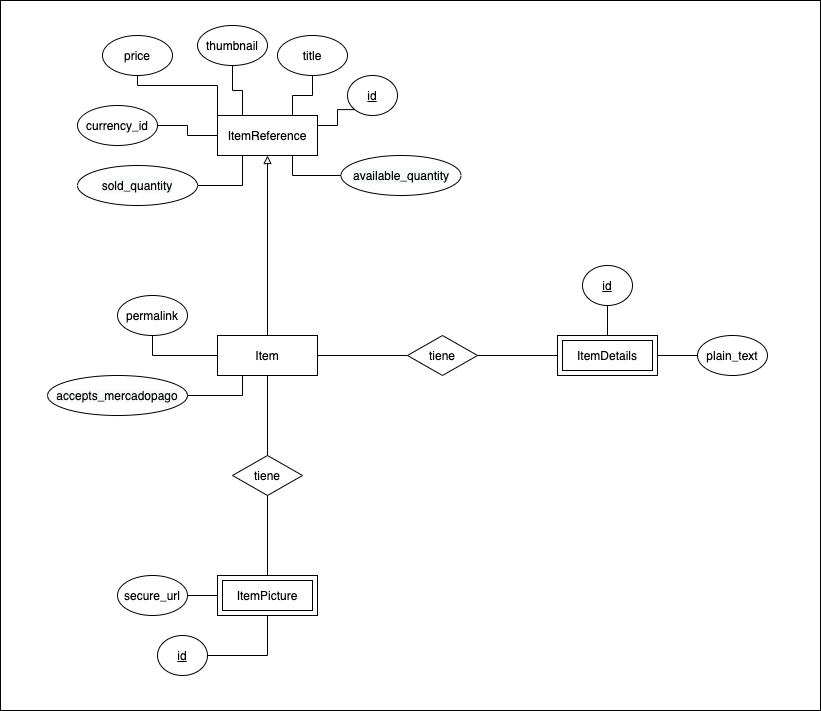

The diagram above was exported from draw.io. Its source (the exported page's mxGraphModel, read from the mxfile embedded in the PNG):
<mxGraphModel dx="1426" dy="905" grid="1" gridSize="10" guides="1" tooltips="1" connect="1" arrows="1" fold="1" page="1" pageScale="1" pageWidth="827" pageHeight="1169" math="0" shadow="0">
  <root>
    <mxCell id="0" />
    <mxCell id="1" parent="0" />
    <mxCell id="i0qDU0kpLeGOnSYp_qUz-51" value="" style="rounded=0;whiteSpace=wrap;html=1;" vertex="1" parent="1">
      <mxGeometry x="7" y="15" width="820" height="710" as="geometry" />
    </mxCell>
    <mxCell id="i0qDU0kpLeGOnSYp_qUz-2" value="title" style="ellipse;whiteSpace=wrap;html=1;align=center;" vertex="1" parent="1">
      <mxGeometry x="284" y="50" width="70" height="40" as="geometry" />
    </mxCell>
    <mxCell id="i0qDU0kpLeGOnSYp_qUz-3" value="id" style="ellipse;whiteSpace=wrap;html=1;align=center;fontStyle=4;" vertex="1" parent="1">
      <mxGeometry x="354" y="90" width="50" height="40" as="geometry" />
    </mxCell>
    <mxCell id="i0qDU0kpLeGOnSYp_qUz-4" value="price" style="ellipse;whiteSpace=wrap;html=1;align=center;" vertex="1" parent="1">
      <mxGeometry x="109" y="50" width="70" height="40" as="geometry" />
    </mxCell>
    <mxCell id="i0qDU0kpLeGOnSYp_qUz-5" value="currency_id" style="ellipse;whiteSpace=wrap;html=1;align=center;" vertex="1" parent="1">
      <mxGeometry x="84" y="120" width="80" height="40" as="geometry" />
    </mxCell>
    <mxCell id="i0qDU0kpLeGOnSYp_qUz-19" style="edgeStyle=orthogonalEdgeStyle;rounded=0;orthogonalLoop=1;jettySize=auto;html=1;exitX=1;exitY=0.5;exitDx=0;exitDy=0;entryX=0.25;entryY=1;entryDx=0;entryDy=0;endArrow=none;endFill=0;" edge="1" parent="1" source="i0qDU0kpLeGOnSYp_qUz-8" target="i0qDU0kpLeGOnSYp_qUz-12">
      <mxGeometry relative="1" as="geometry" />
    </mxCell>
    <mxCell id="i0qDU0kpLeGOnSYp_qUz-8" value="&lt;div style=&quot;text-align: center&quot;&gt;&lt;span style=&quot;text-align: left ; background-color: rgb(248 , 249 , 250)&quot;&gt;sold_quantity&lt;/span&gt;&lt;/div&gt;" style="ellipse;whiteSpace=wrap;html=1;align=center;" vertex="1" parent="1">
      <mxGeometry x="84" y="180" width="120" height="40" as="geometry" />
    </mxCell>
    <mxCell id="i0qDU0kpLeGOnSYp_qUz-43" style="edgeStyle=orthogonalEdgeStyle;rounded=0;orthogonalLoop=1;jettySize=auto;html=1;entryX=0.25;entryY=1;entryDx=0;entryDy=0;endArrow=none;endFill=0;" edge="1" parent="1" source="i0qDU0kpLeGOnSYp_qUz-9" target="i0qDU0kpLeGOnSYp_qUz-26">
      <mxGeometry relative="1" as="geometry" />
    </mxCell>
    <mxCell id="i0qDU0kpLeGOnSYp_qUz-9" value="&lt;div style=&quot;text-align: center&quot;&gt;&lt;span style=&quot;text-align: left ; background-color: rgb(248 , 249 , 250)&quot;&gt;accepts_mercadopago&lt;/span&gt;&lt;/div&gt;" style="ellipse;whiteSpace=wrap;html=1;align=center;" vertex="1" parent="1">
      <mxGeometry x="54" y="390" width="140" height="40" as="geometry" />
    </mxCell>
    <mxCell id="i0qDU0kpLeGOnSYp_qUz-10" value="thumbnail" style="ellipse;whiteSpace=wrap;html=1;align=center;" vertex="1" parent="1">
      <mxGeometry x="204" y="40" width="70" height="40" as="geometry" />
    </mxCell>
    <mxCell id="i0qDU0kpLeGOnSYp_qUz-11" value="permalink" style="ellipse;whiteSpace=wrap;html=1;align=center;" vertex="1" parent="1">
      <mxGeometry x="124" y="310" width="70" height="40" as="geometry" />
    </mxCell>
    <mxCell id="i0qDU0kpLeGOnSYp_qUz-21" style="edgeStyle=orthogonalEdgeStyle;rounded=0;orthogonalLoop=1;jettySize=auto;html=1;endArrow=none;endFill=0;" edge="1" parent="1" source="i0qDU0kpLeGOnSYp_qUz-12" target="i0qDU0kpLeGOnSYp_qUz-5">
      <mxGeometry relative="1" as="geometry" />
    </mxCell>
    <mxCell id="i0qDU0kpLeGOnSYp_qUz-22" style="edgeStyle=orthogonalEdgeStyle;rounded=0;orthogonalLoop=1;jettySize=auto;html=1;exitX=0;exitY=0;exitDx=0;exitDy=0;entryX=0.5;entryY=1;entryDx=0;entryDy=0;endArrow=none;endFill=0;" edge="1" parent="1" source="i0qDU0kpLeGOnSYp_qUz-12" target="i0qDU0kpLeGOnSYp_qUz-4">
      <mxGeometry relative="1" as="geometry">
        <Array as="points">
          <mxPoint x="224" y="100" />
          <mxPoint x="144" y="100" />
        </Array>
      </mxGeometry>
    </mxCell>
    <mxCell id="i0qDU0kpLeGOnSYp_qUz-23" style="edgeStyle=orthogonalEdgeStyle;rounded=0;orthogonalLoop=1;jettySize=auto;html=1;exitX=0.25;exitY=0;exitDx=0;exitDy=0;entryX=0.5;entryY=1;entryDx=0;entryDy=0;endArrow=none;endFill=0;" edge="1" parent="1" source="i0qDU0kpLeGOnSYp_qUz-12" target="i0qDU0kpLeGOnSYp_qUz-10">
      <mxGeometry relative="1" as="geometry" />
    </mxCell>
    <mxCell id="i0qDU0kpLeGOnSYp_qUz-24" style="edgeStyle=orthogonalEdgeStyle;rounded=0;orthogonalLoop=1;jettySize=auto;html=1;exitX=0.75;exitY=0;exitDx=0;exitDy=0;entryX=0.5;entryY=1;entryDx=0;entryDy=0;endArrow=none;endFill=0;" edge="1" parent="1" source="i0qDU0kpLeGOnSYp_qUz-12" target="i0qDU0kpLeGOnSYp_qUz-2">
      <mxGeometry relative="1" as="geometry" />
    </mxCell>
    <mxCell id="i0qDU0kpLeGOnSYp_qUz-25" style="edgeStyle=orthogonalEdgeStyle;rounded=0;orthogonalLoop=1;jettySize=auto;html=1;exitX=1;exitY=0.25;exitDx=0;exitDy=0;entryX=0;entryY=1;entryDx=0;entryDy=0;endArrow=none;endFill=0;" edge="1" parent="1" source="i0qDU0kpLeGOnSYp_qUz-12" target="i0qDU0kpLeGOnSYp_qUz-3">
      <mxGeometry relative="1" as="geometry" />
    </mxCell>
    <mxCell id="i0qDU0kpLeGOnSYp_qUz-40" style="edgeStyle=orthogonalEdgeStyle;rounded=0;orthogonalLoop=1;jettySize=auto;html=1;exitX=0.75;exitY=1;exitDx=0;exitDy=0;entryX=0;entryY=0.5;entryDx=0;entryDy=0;endArrow=none;endFill=0;" edge="1" parent="1" source="i0qDU0kpLeGOnSYp_qUz-12" target="i0qDU0kpLeGOnSYp_qUz-39">
      <mxGeometry relative="1" as="geometry" />
    </mxCell>
    <mxCell id="i0qDU0kpLeGOnSYp_qUz-12" value="ItemReference" style="whiteSpace=wrap;html=1;align=center;" vertex="1" parent="1">
      <mxGeometry x="224" y="130" width="100" height="40" as="geometry" />
    </mxCell>
    <mxCell id="i0qDU0kpLeGOnSYp_qUz-17" value="plain_text" style="ellipse;whiteSpace=wrap;html=1;align=center;" vertex="1" parent="1">
      <mxGeometry x="704" y="350" width="70" height="40" as="geometry" />
    </mxCell>
    <mxCell id="i0qDU0kpLeGOnSYp_qUz-27" style="edgeStyle=orthogonalEdgeStyle;rounded=0;orthogonalLoop=1;jettySize=auto;html=1;entryX=0.5;entryY=1;entryDx=0;entryDy=0;endArrow=block;endFill=0;" edge="1" parent="1" source="i0qDU0kpLeGOnSYp_qUz-26" target="i0qDU0kpLeGOnSYp_qUz-12">
      <mxGeometry relative="1" as="geometry" />
    </mxCell>
    <mxCell id="i0qDU0kpLeGOnSYp_qUz-28" style="edgeStyle=orthogonalEdgeStyle;rounded=0;orthogonalLoop=1;jettySize=auto;html=1;exitX=0;exitY=0.5;exitDx=0;exitDy=0;entryX=0.5;entryY=1;entryDx=0;entryDy=0;endArrow=none;endFill=0;" edge="1" parent="1" source="i0qDU0kpLeGOnSYp_qUz-26" target="i0qDU0kpLeGOnSYp_qUz-11">
      <mxGeometry relative="1" as="geometry" />
    </mxCell>
    <mxCell id="i0qDU0kpLeGOnSYp_qUz-37" style="edgeStyle=orthogonalEdgeStyle;rounded=0;orthogonalLoop=1;jettySize=auto;html=1;entryX=0;entryY=0.5;entryDx=0;entryDy=0;endArrow=none;endFill=0;" edge="1" parent="1" source="i0qDU0kpLeGOnSYp_qUz-26" target="i0qDU0kpLeGOnSYp_qUz-36">
      <mxGeometry relative="1" as="geometry" />
    </mxCell>
    <mxCell id="i0qDU0kpLeGOnSYp_qUz-45" style="edgeStyle=orthogonalEdgeStyle;rounded=0;orthogonalLoop=1;jettySize=auto;html=1;entryX=0.5;entryY=0;entryDx=0;entryDy=0;endArrow=none;endFill=0;" edge="1" parent="1" source="i0qDU0kpLeGOnSYp_qUz-26" target="i0qDU0kpLeGOnSYp_qUz-44">
      <mxGeometry relative="1" as="geometry" />
    </mxCell>
    <mxCell id="i0qDU0kpLeGOnSYp_qUz-26" value="Item" style="whiteSpace=wrap;html=1;align=center;" vertex="1" parent="1">
      <mxGeometry x="224" y="350" width="100" height="40" as="geometry" />
    </mxCell>
    <mxCell id="i0qDU0kpLeGOnSYp_qUz-32" style="edgeStyle=orthogonalEdgeStyle;rounded=0;orthogonalLoop=1;jettySize=auto;html=1;endArrow=none;endFill=0;exitX=0.5;exitY=0;exitDx=0;exitDy=0;" edge="1" parent="1" source="i0qDU0kpLeGOnSYp_qUz-35" target="i0qDU0kpLeGOnSYp_qUz-31">
      <mxGeometry relative="1" as="geometry">
        <mxPoint x="614" y="350" as="sourcePoint" />
      </mxGeometry>
    </mxCell>
    <mxCell id="i0qDU0kpLeGOnSYp_qUz-33" style="edgeStyle=orthogonalEdgeStyle;rounded=0;orthogonalLoop=1;jettySize=auto;html=1;entryX=0;entryY=0.5;entryDx=0;entryDy=0;endArrow=none;endFill=0;exitX=1;exitY=0.5;exitDx=0;exitDy=0;" edge="1" parent="1" source="i0qDU0kpLeGOnSYp_qUz-35" target="i0qDU0kpLeGOnSYp_qUz-17">
      <mxGeometry relative="1" as="geometry">
        <mxPoint x="664" y="370" as="sourcePoint" />
      </mxGeometry>
    </mxCell>
    <mxCell id="i0qDU0kpLeGOnSYp_qUz-31" value="id" style="ellipse;whiteSpace=wrap;html=1;align=center;fontStyle=4;" vertex="1" parent="1">
      <mxGeometry x="589" y="280" width="50" height="40" as="geometry" />
    </mxCell>
    <mxCell id="i0qDU0kpLeGOnSYp_qUz-35" value="ItemDetails" style="shape=ext;margin=3;double=1;whiteSpace=wrap;html=1;align=center;" vertex="1" parent="1">
      <mxGeometry x="564" y="350" width="100" height="40" as="geometry" />
    </mxCell>
    <mxCell id="i0qDU0kpLeGOnSYp_qUz-38" style="edgeStyle=orthogonalEdgeStyle;rounded=0;orthogonalLoop=1;jettySize=auto;html=1;entryX=0;entryY=0.5;entryDx=0;entryDy=0;endArrow=none;endFill=0;" edge="1" parent="1" source="i0qDU0kpLeGOnSYp_qUz-36" target="i0qDU0kpLeGOnSYp_qUz-35">
      <mxGeometry relative="1" as="geometry" />
    </mxCell>
    <mxCell id="i0qDU0kpLeGOnSYp_qUz-36" value="tiene" style="shape=rhombus;perimeter=rhombusPerimeter;whiteSpace=wrap;html=1;align=center;" vertex="1" parent="1">
      <mxGeometry x="414" y="350" width="70" height="40" as="geometry" />
    </mxCell>
    <mxCell id="i0qDU0kpLeGOnSYp_qUz-39" value="&lt;div style=&quot;text-align: center&quot;&gt;&lt;span style=&quot;text-align: left ; background-color: rgb(248 , 249 , 250)&quot;&gt;available_quantity&lt;/span&gt;&lt;/div&gt;" style="ellipse;whiteSpace=wrap;html=1;align=center;" vertex="1" parent="1">
      <mxGeometry x="347.5" y="170" width="120" height="40" as="geometry" />
    </mxCell>
    <mxCell id="i0qDU0kpLeGOnSYp_qUz-42" value="ItemPicture" style="shape=ext;margin=3;double=1;whiteSpace=wrap;html=1;align=center;" vertex="1" parent="1">
      <mxGeometry x="224" y="590" width="100" height="40" as="geometry" />
    </mxCell>
    <mxCell id="i0qDU0kpLeGOnSYp_qUz-46" style="edgeStyle=orthogonalEdgeStyle;rounded=0;orthogonalLoop=1;jettySize=auto;html=1;endArrow=none;endFill=0;" edge="1" parent="1" source="i0qDU0kpLeGOnSYp_qUz-44" target="i0qDU0kpLeGOnSYp_qUz-42">
      <mxGeometry relative="1" as="geometry" />
    </mxCell>
    <mxCell id="i0qDU0kpLeGOnSYp_qUz-44" value="tiene" style="shape=rhombus;perimeter=rhombusPerimeter;whiteSpace=wrap;html=1;align=center;" vertex="1" parent="1">
      <mxGeometry x="239" y="470" width="70" height="40" as="geometry" />
    </mxCell>
    <mxCell id="i0qDU0kpLeGOnSYp_qUz-50" style="edgeStyle=orthogonalEdgeStyle;rounded=0;orthogonalLoop=1;jettySize=auto;html=1;entryX=0;entryY=0.5;entryDx=0;entryDy=0;endArrow=none;endFill=0;" edge="1" parent="1" source="i0qDU0kpLeGOnSYp_qUz-47" target="i0qDU0kpLeGOnSYp_qUz-42">
      <mxGeometry relative="1" as="geometry" />
    </mxCell>
    <mxCell id="i0qDU0kpLeGOnSYp_qUz-47" value="secure_url" style="ellipse;whiteSpace=wrap;html=1;align=center;" vertex="1" parent="1">
      <mxGeometry x="124" y="590" width="70" height="40" as="geometry" />
    </mxCell>
    <mxCell id="i0qDU0kpLeGOnSYp_qUz-49" style="edgeStyle=orthogonalEdgeStyle;rounded=0;orthogonalLoop=1;jettySize=auto;html=1;entryX=0.5;entryY=1;entryDx=0;entryDy=0;endArrow=none;endFill=0;" edge="1" parent="1" source="i0qDU0kpLeGOnSYp_qUz-48" target="i0qDU0kpLeGOnSYp_qUz-42">
      <mxGeometry relative="1" as="geometry" />
    </mxCell>
    <mxCell id="i0qDU0kpLeGOnSYp_qUz-48" value="id" style="ellipse;whiteSpace=wrap;html=1;align=center;fontStyle=4;" vertex="1" parent="1">
      <mxGeometry x="164" y="650" width="50" height="40" as="geometry" />
    </mxCell>
  </root>
</mxGraphModel>